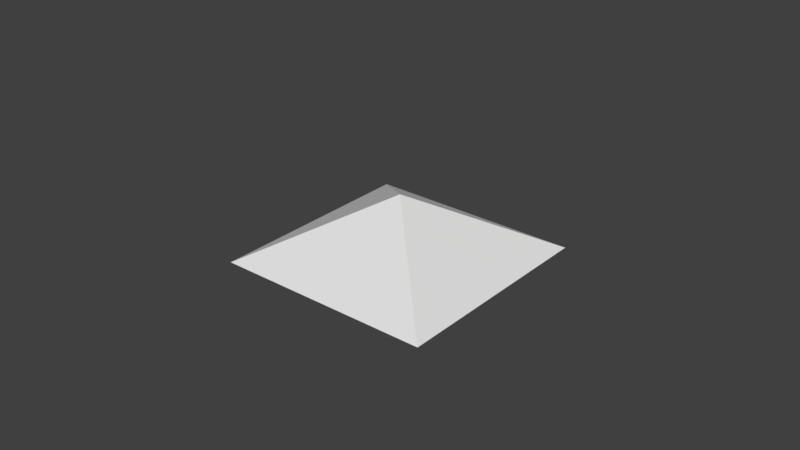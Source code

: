 # Source: simpleroof0.blend  (saved by Blender 2.77.0; exported with 4.5.12 LTS)
import bpy
from mathutils import Matrix  # noqa: F401  (used for matrix-valued properties, if any)

bpy.ops.wm.read_factory_settings(use_empty=True)
scene = bpy.context.scene
scene.name = 'Scene'

# ---- collections
col_collection_1 = bpy.data.collections.new('Collection 1'); scene.collection.children.link(col_collection_1)

# ---- world
world_world = bpy.data.worlds.new('World'); scene.world = world_world
world_world.color = (0.05088, 0.05088, 0.05088)
world_world.use_sun_shadow = False
world_world.sun_shadow_jitter_overblur = 0.0
world_world.cycles.sampling_method = 'MANUAL'

# ---- meshes
me_cone = bpy.data.meshes.new('Cone')
me_cone.from_pydata([(0.0, 1.0, -0.2), (0.0, 0.0, 0.2), (1.0, -4.371e-08, -0.2), (-8.742e-08, -1.0, -0.2), (-1.0, 1.192e-08, -0.2)], [], [(0, 1, 2), (2, 1, 3), (3, 1, 4), (4, 1, 0), (0, 2, 3, 4)])
_uv = me_cone.uv_layers.new(name='UVMap')
_uv.uv.foreach_set('vector', [0.0199, 0.4172, 0.0199, 0.4075, 0.02958, 0.4075, 0.02958, 0.4075, 0.0199, 0.4075, 0.0199, 0.3978, 0.0199, 0.3978, 0.0199, 0.4075, 0.01022, 0.4075, 0.01022, 0.4075, 0.0199, 0.4075, 0.0199, 0.4172, 0.04006, 0.4172, 0.04974, 0.4075, 0.04006, 0.3978, 0.03038, 0.4075])
me_cone.use_remesh_preserve_volume = False
me_cone.use_remesh_preserve_attributes = False
me_cone.use_mirror_vertex_groups = False
me_cone.update()

# ---- objects
ob_cone = bpy.data.objects.new('Cone', me_cone)

# ---- transforms, parenting, visibility, modifiers, constraints
ob_cone.location = (0.0, 0.0, 0.3)
ob_cone.rotation_euler = (0.0, -0.0, 0.7854)
ob_cone.scale = (1.4, 1.4, 1.4)
ob_cone.lineart.crease_threshold = 0.0

# ---- collection membership
col_collection_1.objects.link(ob_cone)

# ---- scene / render settings (as saved in the file)
scene.frame_start = 1; scene.frame_end = 250; scene.frame_set(1)
scene.render.engine = 'BLENDER_EEVEE_NEXT'
scene.render.resolution_percentage = 50
scene.render.dither_intensity = 0.0
scene.cycles.use_denoising = False
scene.cycles.samples = 128
scene.cycles.sampling_pattern = 'TABULATED_SOBOL'
scene.cycles.light_sampling_threshold = 0.0
scene.cycles.use_adaptive_sampling = False
scene.cycles.use_light_tree = False
scene.cycles.blur_glossy = 0.0
scene.cycles.sample_clamp_indirect = 0.0
scene.view_settings.view_transform = 'Standard'
bpy.context.view_layer.update()

# ---- added for rendering (the .blend has no active camera and no usable light): camera, sun
cam_auto = bpy.data.cameras.new('AutoCamera')
cam_auto.lens = 50.0
cam_auto.sensor_width = 36.0
cam_auto.clip_end = 1000.0
ob_auto_camera = bpy.data.objects.new('AutoCamera', cam_auto)
scene.collection.objects.link(ob_auto_camera)
ob_auto_camera.location = (5.2071, -6.24852, 4.46568)
ob_auto_camera.rotation_euler = (1.09748, -7.21219e-08, 0.694738)
scene.camera = ob_auto_camera
light_auto_sun = bpy.data.lights.new('AutoSun', 'SUN')
light_auto_sun.energy = 3.0
light_auto_sun.angle = 0.0523599
ob_auto_sun = bpy.data.objects.new('AutoSun', light_auto_sun)
scene.collection.objects.link(ob_auto_sun)
ob_auto_sun.rotation_euler = (0.872665, 0.174533, 0.523599)
bpy.context.view_layer.update()
